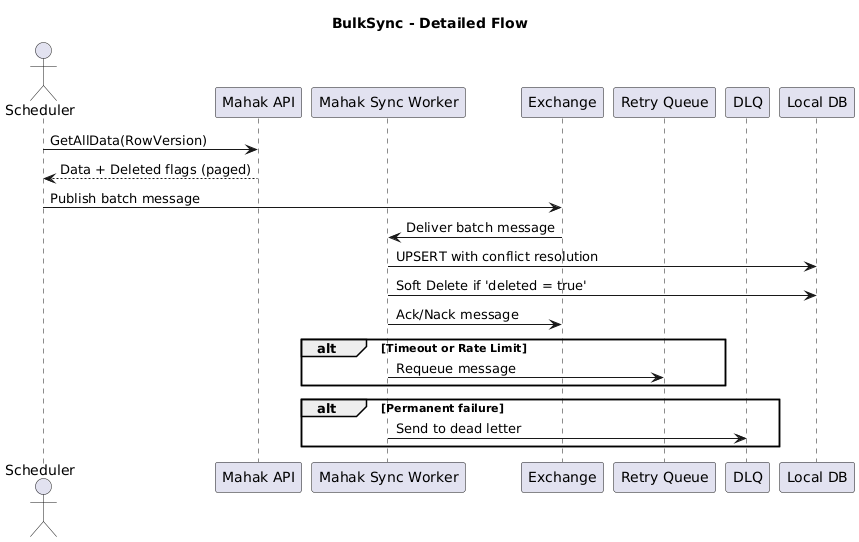

The diagram above was rendered by PlantUML. Its source (embedded in the PNG):
@startuml
title BulkSync - Detailed Flow

actor Scheduler
participant "Mahak API" as Mahak
participant "Mahak Sync Worker" as Worker
participant Exchange
participant "Retry Queue" as RetryQ
participant "DLQ" as DLQ
participant "Local DB" as DB

Scheduler -> Mahak : GetAllData(RowVersion)
Mahak --> Scheduler : Data + Deleted flags (paged)
Scheduler -> Exchange : Publish batch message

Exchange -> Worker : Deliver batch message
Worker -> DB : UPSERT with conflict resolution
Worker -> DB : Soft Delete if 'deleted = true'
Worker -> Exchange : Ack/Nack message

alt Timeout or Rate Limit
  Worker -> RetryQ : Requeue message
end

alt Permanent failure
  Worker -> DLQ : Send to dead letter
end
@enduml